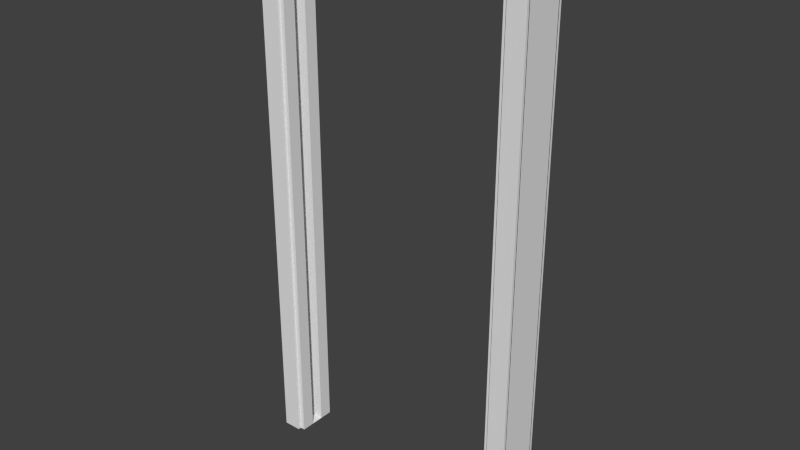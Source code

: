 # Source: Pocket_Door_Frame_Double.blend  (saved by Blender 2.78.0; exported with 4.5.12 LTS)
import bpy
from mathutils import Matrix  # noqa: F401  (used for matrix-valued properties, if any)

bpy.ops.wm.read_factory_settings(use_empty=True)
scene = bpy.context.scene
scene.name = 'Scene'

# ---- collections
col_collection_1 = bpy.data.collections.new('Collection 1'); scene.collection.children.link(col_collection_1)

# ---- world
world_world = bpy.data.worlds.new('World'); scene.world = world_world
world_world.color = (0.05088, 0.05088, 0.05088)
world_world.use_sun_shadow = False
world_world.sun_shadow_jitter_overblur = 0.0
world_world.cycles.sampling_method = 'NONE'
world_world.cycles.sample_map_resolution = 256

# ---- meshes
me_base_point_004 = bpy.data.meshes.new('Base Point.004')
me_base_point_004.from_pydata([(0.0, 0.0, 0.0)], [], [])
me_base_point_004.use_remesh_preserve_volume = False
me_base_point_004.use_remesh_preserve_attributes = False
me_base_point_004.use_mirror_vertex_groups = False
me_base_point_004.update()
me_cube_006 = bpy.data.meshes.new('Cube.006')
me_cube_006.from_pydata([(-1.863e-09, 0.0, 0.0), (-1.863e-09, 0.1778, 0.0), (0.06985, 0.1778, 0.0), (0.06985, 0.0, 0.0), (0.06985, 0.1778, 2.032), (0.06985, 0.0, 2.032), (0.9969, 0.0, 0.0), (0.9969, 0.1778, 0.0), (1.067, 0.1778, 0.0), (1.067, 0.0, 0.0), (0.9969, 0.0, 2.032), (0.9969, 0.1778, 2.032), (-1.863e-09, 0.0, 2.108), (-1.863e-09, 0.1778, 2.108), (1.067, 0.1778, 2.108), (1.067, 0.0, 2.108), (-1.863e-09, 0.1651, 0.0), (-1.863e-09, 0.0127, 0.0), (0.06985, 0.1651, 2.032), (0.06985, 0.0127, 2.032), (0.06985, 0.0127, 0.0), (0.06985, 0.1651, 0.0), (0.9969, 0.0127, 2.032), (0.9969, 0.1651, 2.032), (0.9969, 0.1651, 0.0), (0.9969, 0.0127, 0.0), (1.067, 0.0127, 0.0), (1.067, 0.1651, 0.0), (-1.863e-09, 0.0127, 2.108), (-1.863e-09, 0.1651, 2.108), (1.067, 0.1651, 2.108), (1.067, 0.0127, 2.108), (1.041, 0.0127, 0.0), (1.041, 0.1651, 0.0), (1.041, 0.0127, 2.083), (1.041, 0.1651, 2.083), (0.0254, 0.1651, 0.0), (0.0254, 0.0127, 0.0), (0.0254, 0.0127, 2.083), (0.0254, 0.1651, 2.083), (0.0889, 0.1651, 2.013), (0.0889, 0.0127, 2.013), (0.0889, 0.0127, 0.0), (0.0889, 0.1651, 0.0), (0.9779, 0.0127, 2.013), (0.9779, 0.1651, 2.013), (0.9779, 0.1651, 0.0), (0.9779, 0.0127, 0.0), (0.0889, 0.1143, 2.013), (0.0889, 0.1143, 0.0), (0.9779, 0.1143, 2.013), (0.9779, 0.1143, 0.0), (0.0889, 0.0635, 2.013), (0.9779, 0.0635, 0.0), (0.0889, 0.0635, 0.0), (0.9779, 0.0635, 2.013), (0.0381, 0.0635, 0.0), (0.0381, 0.1143, 0.0), (0.0381, 0.1143, 2.013), (0.0381, 0.0635, 2.013), (1.029, 0.0635, 2.013), (1.029, 0.1143, 2.013), (1.029, 0.1143, 0.0), (1.029, 0.0635, 0.0)], [(17, 20), (25, 26), (25, 32)], [(38, 39, 36, 37), (39, 38, 34, 35), (28, 31, 34, 38), (31, 28, 12, 15), (33, 35, 34, 32), (11, 4, 13, 14), (29, 30, 14, 13), (35, 30, 29, 39), (11, 14, 8, 7), (27, 8, 14, 30), (30, 35, 33, 27), (38, 37, 17, 28), (29, 16, 36, 39), (29, 13, 1, 16), (4, 2, 1, 13), (17, 0, 12, 28), (3, 5, 12, 0), (5, 10, 15, 12), (10, 6, 9, 15), (31, 26, 32, 34), (31, 15, 9, 26), (6, 10, 22, 25), (25, 22, 44, 47), (23, 11, 7, 24), (2, 4, 18, 21), (19, 5, 3, 20), (19, 41, 44, 22), (19, 22, 10, 5), (23, 18, 4, 11), (42, 41, 19, 20), (50, 45, 46, 51), (52, 41, 42, 54), (52, 55, 44, 41), (2, 21, 16, 1), (27, 33, 24), (24, 7, 8, 27), (24, 46, 45, 23), (21, 18, 40, 43), (18, 23, 45, 40), (40, 45, 50, 48), (40, 48, 49, 43), (55, 50, 61, 60), (44, 55, 53, 47), (48, 50, 55, 52), (52, 54, 56, 59), (58, 59, 56, 57), (48, 52, 59, 58), (49, 48, 58, 57), (54, 49, 57, 56), (60, 61, 62, 63), (53, 55, 60, 63), (51, 53, 63, 62), (50, 51, 62, 61)])
_uv = me_cube_006.uv_layers.new(name='UVMap')
_uv.uv.foreach_set('vector', [0.9783, 0.06568, 0.9783, 0.02128, 0.00752, 0.02128, 0.00752, 0.06568, 0.06835, 0.1985, 0.06835, 0.09899, 0.8815, 0.09899, 0.8815, 0.1985, 0.8001, 0.4333, 0.1875, 0.4333, 0.2021, 0.4464, 0.7855, 0.4464, 0.1875, 0.4333, 0.8001, 0.4333, 0.8001, 0.4333, 0.1875, 0.4333, 0.00752, 0.02128, 0.9783, 0.02128, 0.9783, 0.06568, 0.00752, 0.06568, 0.2276, 0.4727, 0.7599, 0.4727, 0.8001, 0.4333, 0.1875, 0.4333, 0.8001, 0.4333, 0.1875, 0.4333, 0.1875, 0.4333, 0.8001, 0.4333, 0.2021, 0.4464, 0.1875, 0.4333, 0.8001, 0.4333, 0.7855, 0.4464, 0.9524, 0.2598, 0.9879, 0.2253, 0.006742, 0.2253, 0.006742, 0.2598, 0.00752, 0.02128, 0.00752, 0.01684, 0.9902, 0.01684, 0.9902, 0.02128, 0.9879, 0.2253, 0.9761, 0.2379, 0.006742, 0.2379, 0.006742, 0.2253, 0.9761, 0.7396, 0.006742, 0.7396, 0.006742, 0.7521, 0.9879, 0.7521, 0.9879, 0.7521, 0.006742, 0.7521, 0.006742, 0.7396, 0.9761, 0.7396, 0.9902, 0.02128, 0.9902, 0.01684, 0.00752, 0.01684, 0.00752, 0.02128, 0.9524, 0.7176, 0.006742, 0.7176, 0.006742, 0.7521, 0.9879, 0.7521, 0.00752, 0.06568, 0.00752, 0.07012, 0.9902, 0.07012, 0.9902, 0.06568, 0.006742, 0.7176, 0.9524, 0.7176, 0.9879, 0.7521, 0.006742, 0.7521, 0.7599, 0.4727, 0.2276, 0.4727, 0.1875, 0.4333, 0.8001, 0.4333, 0.9524, 0.2598, 0.006742, 0.2598, 0.006742, 0.2253, 0.9879, 0.2253, 0.9879, 0.2253, 0.006742, 0.2253, 0.006742, 0.2379, 0.9761, 0.2379, 0.9902, 0.06568, 0.9902, 0.07012, 0.00752, 0.07012, 0.00752, 0.06568, 0.00752, 0.07012, 0.9547, 0.07012, 0.9547, 0.06568, 0.00752, 0.06568, 0.00752, 0.06568, 0.9547, 0.06568, 0.9458, 0.05046, 0.00752, 0.05046, 0.9547, 0.02128, 0.9547, 0.01684, 0.00752, 0.01684, 0.00752, 0.02128, 0.00752, 0.01684, 0.9547, 0.01684, 0.9547, 0.02128, 0.00752, 0.02128, 0.9547, 0.06568, 0.9547, 0.07012, 0.00752, 0.07012, 0.00752, 0.06568, 0.6256, 0.6506, 0.6173, 0.6395, 0.2301, 0.6395, 0.2218, 0.6506, 0.1039, 0.09899, 0.846, 0.09899, 0.846, 0.08903, 0.1039, 0.08903, 0.846, 0.1985, 0.1039, 0.1985, 0.1039, 0.2085, 0.846, 0.2085, 0.02239, 0.4761, 0.6987, 0.4761, 0.7051, 0.5015, 0.02239, 0.5015, 0.0375, 0.9133, 0.0375, 0.8667, 0.8375, 0.8667, 0.8375, 0.9133, 0.8375, 0.5867, 0.8375, 0.6333, 0.0375, 0.6333, 0.0375, 0.5867, 0.2244, 0.4082, 0.6116, 0.4082, 0.6116, 0.4377, 0.2244, 0.4377, 0.00752, 0.02128, 0.0, 0.0, 0.00752, 0.01684, 0.006742, 0.7176, 0.006742, 0.2379, 0.0, 0.0, 0.0, 0.0, 0.00752, 0.01684, 0.006742, 0.2253, 0.00752, 0.02128, 0.0, 0.0, 0.00752, 0.02128, 0.00752, 0.03651, 0.9458, 0.03651, 0.9547, 0.02128, 0.00752, 0.02128, 0.9547, 0.02128, 0.9458, 0.03651, 0.00752, 0.03651, 0.6256, 0.6506, 0.2218, 0.6506, 0.2301, 0.6395, 0.6173, 0.6395, 0.2244, 0.3492, 0.6116, 0.3492, 0.6116, 0.3787, 0.2244, 0.3787, 0.8375, 0.54, 0.8375, 0.5867, 0.0375, 0.5867, 0.0375, 0.54, 0.8307, 0.1409, 0.8307, 0.1488, 0.8307, 0.1488, 0.8307, 0.1409, 0.8375, 0.68, 0.8375, 0.7267, 0.0375, 0.7267, 0.0375, 0.68, 0.2244, 0.3787, 0.6116, 0.3787, 0.6116, 0.4082, 0.2244, 0.4082, 0.8375, 0.82, 0.0375, 0.82, 0.0375, 0.7733, 0.8375, 0.7733, 0.8167, 0.4667, 0.8167, 0.5333, 0.01667, 0.5333, 0.01667, 0.4667, 0.1192, 0.1488, 0.1192, 0.1409, 0.1192, 0.1409, 0.1192, 0.1488, 0.8375, 0.8667, 0.0375, 0.8667, 0.0375, 0.82, 0.8375, 0.82, 0.0, 0.0, 0.0, 0.0, 0.0, 0.0, 0.0, 0.0, 0.0375, 0.96, 0.0375, 0.9133, 0.8375, 0.9133, 0.8375, 0.96, 0.1839, 0.6884, 0.5753, 0.6884, 0.5753, 0.6809, 0.1839, 0.6809, 0.0, 0.0, 0.0, 0.0, 0.0, 0.0, 0.0, 0.0, 0.0375, 0.7267, 0.8375, 0.7267, 0.8375, 0.7733, 0.0375, 0.7733])
me_cube_006.materials.append(None)
me_cube_006.use_remesh_preserve_volume = False
me_cube_006.use_remesh_preserve_attributes = False
me_cube_006.use_mirror_vertex_groups = False
me_cube_006.update()
me_bool_obj_005 = bpy.data.meshes.new('Bool Obj.005')
me_bool_obj_005.from_pydata([(0.0, 0.0, -0.00254), (0.0, 0.1549, -0.00254), (1.067, 0.1549, -0.00254), (1.067, 0.0, -0.00254), (0.0, 0.0, 2.108), (0.0, 0.1549, 2.108), (1.067, 0.1549, 2.108), (1.067, 0.0, 2.108)], [], [(4, 7, 6, 5), (0, 4, 5, 1), (2, 6, 7, 3)])
me_bool_obj_005.use_remesh_preserve_volume = False
me_bool_obj_005.use_remesh_preserve_attributes = False
me_bool_obj_005.use_mirror_vertex_groups = False
me_bool_obj_005.update()

# ---- objects
ob_bpassembly_door_frame = bpy.data.objects.new('BPASSEMBLY.Door Frame', me_base_point_004)
ob_vpdimz_door_frame = bpy.data.objects.new('VPDIMZ.Door Frame', None)
ob_vpdimy_door_frame = bpy.data.objects.new('VPDIMY.Door Frame', None)
ob_vpdimx_door_frame = bpy.data.objects.new('VPDIMX.Door Frame', None)
ob_mesh_door_frame_door_frame = bpy.data.objects.new('MESH.Door Frame.Door Frame', me_cube_006)
ob_mesh_door_frame_bool_obj = bpy.data.objects.new('MESH.Door Frame.Bool Obj', me_bool_obj_005)

# ---- transforms, parenting, visibility, modifiers, constraints
ob_bpassembly_door_frame.location = (0.0, 0.0, 0.0)
ob_bpassembly_door_frame.lock_location = (False, True, False)
ob_bpassembly_door_frame.lock_rotation = (True, True, True)
ob_bpassembly_door_frame.lineart.crease_threshold = 0.0
ob_vpdimz_door_frame.parent = ob_bpassembly_door_frame
ob_vpdimz_door_frame.location = (0.0, 0.0, 2.108)
ob_vpdimz_door_frame.lock_location = (True, True, False)
ob_vpdimz_door_frame.lock_rotation = (True, True, True)
ob_vpdimz_door_frame.lock_scale = (True, True, True)
ob_vpdimz_door_frame.empty_display_size = 0.0508
ob_vpdimz_door_frame.empty_image_offset = (0.0, 0.0)
ob_vpdimz_door_frame.lineart.crease_threshold = 0.0
_c = ob_vpdimz_door_frame.constraints.new('LIMIT_LOCATION'); _c.name = 'Limit Location'
_c.owner_space = 'LOCAL'
_c.use_min_z = True
ob_vpdimy_door_frame.parent = ob_bpassembly_door_frame
ob_vpdimy_door_frame.location = (0.0, 0.1524, 0.0)
ob_vpdimy_door_frame.lock_location = (True, False, True)
ob_vpdimy_door_frame.lock_rotation = (True, True, True)
ob_vpdimy_door_frame.lock_scale = (True, True, True)
ob_vpdimy_door_frame.empty_display_size = 0.0508
ob_vpdimy_door_frame.empty_image_offset = (0.0, 0.0)
ob_vpdimy_door_frame.lineart.crease_threshold = 0.0
ob_vpdimx_door_frame.parent = ob_bpassembly_door_frame
ob_vpdimx_door_frame.location = (1.067, 0.0, 0.0)
ob_vpdimx_door_frame.lock_location = (False, True, True)
ob_vpdimx_door_frame.lock_rotation = (True, True, True)
ob_vpdimx_door_frame.lock_scale = (True, True, True)
ob_vpdimx_door_frame.empty_display_size = 0.0508
ob_vpdimx_door_frame.empty_image_offset = (0.0, 0.0)
ob_vpdimx_door_frame.lineart.crease_threshold = 0.0
_c = ob_vpdimx_door_frame.constraints.new('LIMIT_LOCATION'); _c.name = 'Limit Location'
_c.owner_space = 'LOCAL'
_c.use_min_x = True
ob_mesh_door_frame_door_frame.parent = ob_bpassembly_door_frame
ob_mesh_door_frame_door_frame.location = (0.0, -0.0127, -9.934e-08)
ob_mesh_door_frame_door_frame.lock_location = (True, True, True)
ob_mesh_door_frame_door_frame.lock_rotation = (True, True, True)
ob_mesh_door_frame_door_frame.lock_scale = (True, True, True)
ob_mesh_door_frame_door_frame.lineart.crease_threshold = 0.0
_vg = ob_mesh_door_frame_door_frame.vertex_groups.new(name='X Dimension')
_vg = ob_mesh_door_frame_door_frame.vertex_groups.new(name='Y Dimension')
_vg = ob_mesh_door_frame_door_frame.vertex_groups.new(name='Z Dimension')
_m = ob_mesh_door_frame_door_frame.modifiers.new('Hook-VPDIMX.Door Frame', 'HOOK')
_m.center = (1.067, 0.0127, 9.934e-08)
_m.matrix_inverse = ((1.0, 0.0, 0.0, -1.067), (0.0, 1.0, 0.0, -0.0127), (0.0, 0.0, 1.0, -9.934e-08), (0.0, 0.0, 0.0, 1.0))
_m.object = ob_vpdimx_door_frame
_m = ob_mesh_door_frame_door_frame.modifiers.new('Hook-VPDIMY.Door Frame', 'HOOK')
_m.center = (0.0, 0.1651, 9.934e-08)
_m.matrix_inverse = ((1.0, 0.0, 0.0, 0.0), (0.0, 1.0, 0.0, -0.1651), (0.0, 0.0, 1.0, -9.934e-08), (0.0, 0.0, 0.0, 1.0))
_m.object = ob_vpdimy_door_frame
_m = ob_mesh_door_frame_door_frame.modifiers.new('Hook-VPDIMZ.Door Frame', 'HOOK')
_m.center = (0.0, 0.0127, 2.108)
_m.matrix_inverse = ((1.0, 0.0, 0.0, 0.0), (0.0, 1.0, 0.0, -0.0127), (0.0, 0.0, 1.0, -2.108), (0.0, 0.0, 0.0, 1.0))
_m.object = ob_vpdimz_door_frame
ob_mesh_door_frame_bool_obj.parent = ob_bpassembly_door_frame
ob_mesh_door_frame_bool_obj.location = (0.0, -0.00254, 0.0)
ob_mesh_door_frame_bool_obj.scale = (1.0, 1.017, 1.0)
ob_mesh_door_frame_bool_obj.lock_location = (True, True, True)
ob_mesh_door_frame_bool_obj.lineart.crease_threshold = 0.0
_vg = ob_mesh_door_frame_bool_obj.vertex_groups.new(name='X Dimension')
_vg = ob_mesh_door_frame_bool_obj.vertex_groups.new(name='Y Dimension')
_vg = ob_mesh_door_frame_bool_obj.vertex_groups.new(name='Z Dimension')
_m = ob_mesh_door_frame_bool_obj.modifiers.new('Hook-VPDIMX.Door Frame', 'HOOK')
_m.center = (1.067, 0.002498, 0.0)
_m.matrix_inverse = ((1.0, 0.0, 0.0, -1.067), (0.0, 1.017, 0.0, -0.00254), (0.0, 0.0, 1.0, 0.0), (0.0, 0.0, 0.0, 1.0))
_m.object = ob_vpdimx_door_frame
_m = ob_mesh_door_frame_bool_obj.modifiers.new('Hook-VPDIMY.Door Frame', 'HOOK')
_m.center = (0.0, 0.1524, 0.0)
_m.matrix_inverse = ((1.0, 0.0, 0.0, 0.0), (0.0, 1.017, 0.0, -0.1549), (0.0, 0.0, 1.0, 0.0), (0.0, 0.0, 0.0, 1.0))
_m.object = ob_vpdimy_door_frame
_m = ob_mesh_door_frame_bool_obj.modifiers.new('Hook-VPDIMZ.Door Frame', 'HOOK')
_m.center = (0.0, 0.002498, 2.108)
_m.matrix_inverse = ((1.0, 0.0, 0.0, 0.0), (0.0, 1.017, 0.0, -0.00254), (0.0, 0.0, 1.0, -2.108), (0.0, 0.0, 0.0, 1.0))
_m.object = ob_vpdimz_door_frame

# ---- collection membership
col_collection_1.objects.link(ob_bpassembly_door_frame)
col_collection_1.objects.link(ob_vpdimz_door_frame)
col_collection_1.objects.link(ob_vpdimy_door_frame)
col_collection_1.objects.link(ob_vpdimx_door_frame)
col_collection_1.objects.link(ob_mesh_door_frame_door_frame)
col_collection_1.objects.link(ob_mesh_door_frame_bool_obj)

# ---- scene / render settings (as saved in the file)
scene.frame_start = 1; scene.frame_end = 250; scene.frame_set(1)
scene.render.engine = 'CYCLES'
scene.render.resolution_percentage = 50
scene.render.dither_intensity = 0.0
scene.cycles.use_denoising = False
scene.cycles.samples = 100
scene.cycles.sampling_pattern = 'TABULATED_SOBOL'
scene.cycles.light_sampling_threshold = 0.0
scene.cycles.use_adaptive_sampling = False
scene.cycles.use_light_tree = False
scene.cycles.caustics_reflective = False
scene.cycles.caustics_refractive = False
scene.cycles.blur_glossy = 0.0
scene.cycles.max_bounces = 6
scene.cycles.pixel_filter_type = 'GAUSSIAN'
scene.cycles.sample_clamp_indirect = 0.0
scene.view_settings.view_transform = 'Standard'
bpy.context.view_layer.update()

# ---- added for rendering (the .blend has no active camera and no usable light): camera, sun
cam_auto = bpy.data.cameras.new('AutoCamera')
cam_auto.lens = 50.0
cam_auto.sensor_width = 36.0
cam_auto.clip_end = 1000.0
ob_auto_camera = bpy.data.objects.new('AutoCamera', cam_auto)
scene.collection.objects.link(ob_auto_camera)
ob_auto_camera.location = (2.72774, -2.55701, 2.8083)
ob_auto_camera.rotation_euler = (1.09748, -7.21219e-08, 0.694738)
scene.camera = ob_auto_camera
light_auto_sun = bpy.data.lights.new('AutoSun', 'SUN')
light_auto_sun.energy = 3.0
light_auto_sun.angle = 0.0523599
ob_auto_sun = bpy.data.objects.new('AutoSun', light_auto_sun)
scene.collection.objects.link(ob_auto_sun)
ob_auto_sun.rotation_euler = (0.872665, 0.174533, 0.523599)
bpy.context.view_layer.update()
